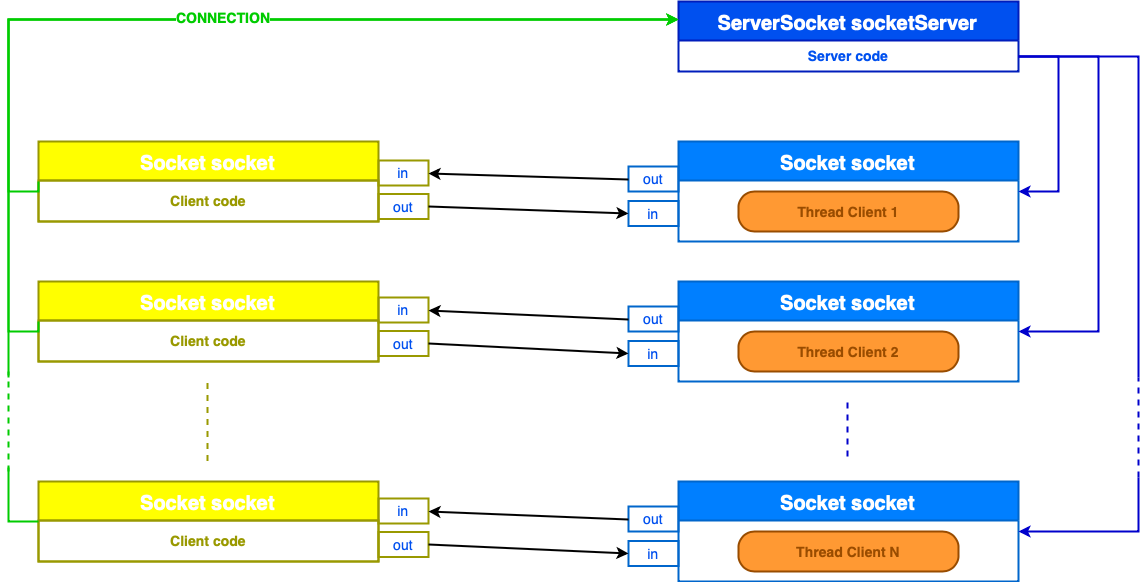

The diagram above was exported from draw.io. Its source (the exported page's mxGraphModel, read from the mxfile embedded in the PNG):
<mxGraphModel dx="918" dy="664" grid="1" gridSize="10" guides="1" tooltips="1" connect="1" arrows="1" fold="1" page="1" pageScale="1" pageWidth="1654" pageHeight="1169" math="0" shadow="0">
  <root>
    <mxCell id="0" />
    <mxCell id="1" parent="0" />
    <mxCell id="pCPGHA2MVxqwN2mGkm9l-9" value="ServerSocket socketServer" style="swimlane;fontStyle=1;childLayout=stackLayout;horizontal=1;startSize=39;fillColor=#0050EF;horizontalStack=0;resizeParent=1;resizeParentMax=0;resizeLast=0;collapsible=1;marginBottom=0;strokeColor=#001DBC;fontColor=#ffffff;strokeWidth=2;fontSize=20;" parent="1" vertex="1">
      <mxGeometry x="1000" y="294" width="340" height="70" as="geometry" />
    </mxCell>
    <mxCell id="pCPGHA2MVxqwN2mGkm9l-10" value="Server code" style="text;strokeColor=none;fillColor=none;align=center;verticalAlign=middle;spacingLeft=4;spacingRight=4;overflow=hidden;rotatable=0;points=[[0,0.5],[1,0.5]];portConstraint=eastwest;fontSize=14;fontColor=#0050EF;spacingBottom=3;spacingTop=3;fontStyle=1" parent="pCPGHA2MVxqwN2mGkm9l-9" vertex="1">
      <mxGeometry y="39" width="340" height="31" as="geometry" />
    </mxCell>
    <mxCell id="pCPGHA2MVxqwN2mGkm9l-13" value="Socket socket" style="swimlane;fontStyle=1;childLayout=stackLayout;horizontal=1;startSize=39;fillColor=#007FFF;horizontalStack=0;resizeParent=1;resizeParentMax=0;resizeLast=0;collapsible=1;marginBottom=0;strokeColor=#0066CC;fontColor=#ffffff;strokeWidth=2;fontSize=20;" parent="1" vertex="1">
      <mxGeometry x="1000" y="434" width="340" height="100" as="geometry" />
    </mxCell>
    <mxCell id="pCPGHA2MVxqwN2mGkm9l-29" value="&lt;font style=&quot;font-size: 14px&quot; color=&quot;#994c00&quot;&gt;&lt;b&gt;Thread Client 1&lt;/b&gt;&lt;/font&gt;" style="rounded=1;whiteSpace=wrap;html=1;arcSize=40;fontColor=#ffffff;fillColor=#FF9933;strokeColor=#994C00;align=center;strokeWidth=2;" parent="1" vertex="1">
      <mxGeometry x="1060" y="484" width="220" height="40" as="geometry" />
    </mxCell>
    <mxCell id="pCPGHA2MVxqwN2mGkm9l-31" value="Socket socket" style="swimlane;fontStyle=1;childLayout=stackLayout;horizontal=1;startSize=39;fillColor=#007FFF;horizontalStack=0;resizeParent=1;resizeParentMax=0;resizeLast=0;collapsible=1;marginBottom=0;strokeColor=#0066CC;fontColor=#ffffff;strokeWidth=2;fontSize=20;" parent="1" vertex="1">
      <mxGeometry x="1000" y="574" width="340" height="100" as="geometry" />
    </mxCell>
    <mxCell id="pCPGHA2MVxqwN2mGkm9l-32" value="&lt;font style=&quot;font-size: 14px&quot; color=&quot;#994c00&quot;&gt;&lt;b&gt;Thread Client 2&lt;/b&gt;&lt;/font&gt;" style="rounded=1;whiteSpace=wrap;html=1;arcSize=40;fontColor=#ffffff;fillColor=#FF9933;strokeColor=#994C00;align=center;strokeWidth=2;" parent="1" vertex="1">
      <mxGeometry x="1060" y="624" width="220" height="40" as="geometry" />
    </mxCell>
    <mxCell id="pCPGHA2MVxqwN2mGkm9l-33" value="Socket socket" style="swimlane;fontStyle=1;childLayout=stackLayout;horizontal=1;startSize=39;fillColor=#007FFF;horizontalStack=0;resizeParent=1;resizeParentMax=0;resizeLast=0;collapsible=1;marginBottom=0;strokeColor=#0066CC;fontColor=#ffffff;strokeWidth=2;fontSize=20;" parent="1" vertex="1">
      <mxGeometry x="1000" y="774" width="340" height="100" as="geometry" />
    </mxCell>
    <mxCell id="pCPGHA2MVxqwN2mGkm9l-34" value="&lt;font style=&quot;font-size: 14px&quot; color=&quot;#994c00&quot;&gt;&lt;b&gt;Thread Client N&lt;/b&gt;&lt;/font&gt;" style="rounded=1;whiteSpace=wrap;html=1;arcSize=40;fontColor=#ffffff;fillColor=#FF9933;strokeColor=#994C00;align=center;strokeWidth=2;" parent="1" vertex="1">
      <mxGeometry x="1060" y="824" width="220" height="40" as="geometry" />
    </mxCell>
    <mxCell id="pCPGHA2MVxqwN2mGkm9l-35" value="out" style="rounded=0;whiteSpace=wrap;html=1;strokeColor=#0066CC;strokeWidth=2;fillColor=none;fontSize=14;fontColor=#0050EF;align=center;" parent="1" vertex="1">
      <mxGeometry x="950" y="599" width="50" height="25" as="geometry" />
    </mxCell>
    <mxCell id="pCPGHA2MVxqwN2mGkm9l-36" value="in" style="rounded=0;whiteSpace=wrap;html=1;strokeColor=#0066CC;strokeWidth=2;fillColor=none;fontSize=14;fontColor=#0050EF;align=center;" parent="1" vertex="1">
      <mxGeometry x="950" y="633.5" width="50" height="25" as="geometry" />
    </mxCell>
    <mxCell id="pCPGHA2MVxqwN2mGkm9l-37" value="out" style="rounded=0;whiteSpace=wrap;html=1;strokeColor=#0066CC;strokeWidth=2;fillColor=none;fontSize=14;fontColor=#0050EF;align=center;" parent="1" vertex="1">
      <mxGeometry x="950" y="459" width="50" height="25" as="geometry" />
    </mxCell>
    <mxCell id="pCPGHA2MVxqwN2mGkm9l-38" value="in" style="rounded=0;whiteSpace=wrap;html=1;strokeColor=#0066CC;strokeWidth=2;fillColor=none;fontSize=14;fontColor=#0050EF;align=center;" parent="1" vertex="1">
      <mxGeometry x="950" y="493.5" width="50" height="25" as="geometry" />
    </mxCell>
    <mxCell id="pCPGHA2MVxqwN2mGkm9l-39" value="out" style="rounded=0;whiteSpace=wrap;html=1;strokeColor=#0066CC;strokeWidth=2;fillColor=none;fontSize=14;fontColor=#0050EF;align=center;" parent="1" vertex="1">
      <mxGeometry x="950" y="799" width="50" height="25" as="geometry" />
    </mxCell>
    <mxCell id="pCPGHA2MVxqwN2mGkm9l-40" value="in" style="rounded=0;whiteSpace=wrap;html=1;strokeColor=#0066CC;strokeWidth=2;fillColor=none;fontSize=14;fontColor=#0050EF;align=center;" parent="1" vertex="1">
      <mxGeometry x="950" y="833.5" width="50" height="25" as="geometry" />
    </mxCell>
    <mxCell id="pCPGHA2MVxqwN2mGkm9l-41" value="" style="endArrow=classic;html=1;fontSize=14;fontColor=#0050EF;exitX=1;exitY=0.5;exitDx=0;exitDy=0;strokeWidth=2;strokeColor=#0000CC;edgeStyle=orthogonalEdgeStyle;rounded=0;entryX=1;entryY=0.5;entryDx=0;entryDy=0;" parent="1" source="pCPGHA2MVxqwN2mGkm9l-10" target="pCPGHA2MVxqwN2mGkm9l-13" edge="1">
      <mxGeometry width="50" height="50" relative="1" as="geometry">
        <mxPoint x="1340" y="360" as="sourcePoint" />
        <mxPoint x="1340" y="500" as="targetPoint" />
        <Array as="points">
          <mxPoint x="1380" y="349" />
          <mxPoint x="1380" y="484" />
        </Array>
      </mxGeometry>
    </mxCell>
    <mxCell id="pCPGHA2MVxqwN2mGkm9l-42" value="" style="endArrow=classic;html=1;fontSize=14;fontColor=#0050EF;strokeWidth=2;strokeColor=#0000CC;edgeStyle=orthogonalEdgeStyle;rounded=0;entryX=1;entryY=0.5;entryDx=0;entryDy=0;exitX=1;exitY=0.5;exitDx=0;exitDy=0;" parent="1" source="pCPGHA2MVxqwN2mGkm9l-10" target="pCPGHA2MVxqwN2mGkm9l-31" edge="1">
      <mxGeometry width="50" height="50" relative="1" as="geometry">
        <mxPoint x="1380" y="350" as="sourcePoint" />
        <mxPoint x="1340" y="640" as="targetPoint" />
        <Array as="points">
          <mxPoint x="1420" y="349" />
          <mxPoint x="1420" y="624" />
        </Array>
      </mxGeometry>
    </mxCell>
    <mxCell id="pCPGHA2MVxqwN2mGkm9l-43" value="" style="endArrow=none;html=1;fontSize=14;fontColor=#0050EF;strokeWidth=2;strokeColor=#0000CC;edgeStyle=orthogonalEdgeStyle;rounded=0;exitX=1;exitY=0.5;exitDx=0;exitDy=0;endFill=0;" parent="1" source="pCPGHA2MVxqwN2mGkm9l-10" edge="1">
      <mxGeometry width="50" height="50" relative="1" as="geometry">
        <mxPoint x="1480" y="359" as="sourcePoint" />
        <mxPoint x="1460" y="670" as="targetPoint" />
        <Array as="points">
          <mxPoint x="1460" y="349" />
        </Array>
      </mxGeometry>
    </mxCell>
    <mxCell id="pCPGHA2MVxqwN2mGkm9l-45" value="" style="endArrow=none;dashed=1;html=1;strokeColor=#0000CC;strokeWidth=2;fontSize=14;fontColor=#0050EF;" parent="1" edge="1">
      <mxGeometry width="50" height="50" relative="1" as="geometry">
        <mxPoint x="1460" y="770" as="sourcePoint" />
        <mxPoint x="1460" y="670" as="targetPoint" />
      </mxGeometry>
    </mxCell>
    <mxCell id="pCPGHA2MVxqwN2mGkm9l-46" value="" style="endArrow=classic;html=1;fontSize=14;fontColor=#0050EF;strokeWidth=2;strokeColor=#0000CC;edgeStyle=orthogonalEdgeStyle;rounded=0;entryX=1;entryY=0.5;entryDx=0;entryDy=0;" parent="1" target="pCPGHA2MVxqwN2mGkm9l-33" edge="1">
      <mxGeometry width="50" height="50" relative="1" as="geometry">
        <mxPoint x="1460" y="770" as="sourcePoint" />
        <mxPoint x="1400" y="976.5" as="targetPoint" />
        <Array as="points">
          <mxPoint x="1460" y="824" />
        </Array>
      </mxGeometry>
    </mxCell>
    <mxCell id="pCPGHA2MVxqwN2mGkm9l-47" value="" style="endArrow=none;dashed=1;html=1;strokeColor=#0000CC;strokeWidth=2;fontSize=14;fontColor=#0050EF;" parent="1" edge="1">
      <mxGeometry width="50" height="50" relative="1" as="geometry">
        <mxPoint x="1169" y="749" as="sourcePoint" />
        <mxPoint x="1169" y="689" as="targetPoint" />
      </mxGeometry>
    </mxCell>
    <mxCell id="pCPGHA2MVxqwN2mGkm9l-48" value="Socket socket" style="swimlane;fontStyle=1;childLayout=stackLayout;horizontal=1;startSize=39;fillColor=#FFFF00;horizontalStack=0;resizeParent=1;resizeParentMax=0;resizeLast=0;collapsible=1;marginBottom=0;strokeColor=#999900;fontColor=#ffffff;strokeWidth=2;fontSize=20;" parent="1" vertex="1">
      <mxGeometry x="360" y="434" width="340" height="80" as="geometry" />
    </mxCell>
    <mxCell id="pCPGHA2MVxqwN2mGkm9l-71" value="&lt;b&gt;&lt;font color=&quot;#999900&quot;&gt;Client code&lt;/font&gt;&lt;/b&gt;" style="rounded=0;whiteSpace=wrap;html=1;strokeColor=#999900;strokeWidth=2;fillColor=none;fontSize=14;fontColor=#0050EF;align=center;" parent="pCPGHA2MVxqwN2mGkm9l-48" vertex="1">
      <mxGeometry y="39" width="340" height="41" as="geometry" />
    </mxCell>
    <mxCell id="pCPGHA2MVxqwN2mGkm9l-50" value="Socket socket" style="swimlane;fontStyle=1;childLayout=stackLayout;horizontal=1;startSize=39;fillColor=#FFFF00;horizontalStack=0;resizeParent=1;resizeParentMax=0;resizeLast=0;collapsible=1;marginBottom=0;strokeColor=#999900;fontColor=#ffffff;strokeWidth=2;fontSize=20;" parent="1" vertex="1">
      <mxGeometry x="360" y="574" width="340" height="80" as="geometry" />
    </mxCell>
    <mxCell id="pCPGHA2MVxqwN2mGkm9l-75" value="&lt;b&gt;&lt;font color=&quot;#999900&quot;&gt;Client code&lt;/font&gt;&lt;/b&gt;" style="rounded=0;whiteSpace=wrap;html=1;strokeColor=#999900;strokeWidth=2;fillColor=none;fontSize=14;fontColor=#0050EF;align=center;" parent="pCPGHA2MVxqwN2mGkm9l-50" vertex="1">
      <mxGeometry y="39" width="340" height="41" as="geometry" />
    </mxCell>
    <mxCell id="pCPGHA2MVxqwN2mGkm9l-52" value="Socket socket" style="swimlane;fontStyle=1;childLayout=stackLayout;horizontal=1;startSize=39;fillColor=#FFFF00;horizontalStack=0;resizeParent=1;resizeParentMax=0;resizeLast=0;collapsible=1;marginBottom=0;strokeColor=#999900;fontColor=#ffffff;strokeWidth=2;fontSize=20;" parent="1" vertex="1">
      <mxGeometry x="360" y="774" width="340" height="80" as="geometry" />
    </mxCell>
    <mxCell id="pCPGHA2MVxqwN2mGkm9l-76" value="&lt;b&gt;&lt;font color=&quot;#999900&quot;&gt;Client code&lt;/font&gt;&lt;/b&gt;" style="rounded=0;whiteSpace=wrap;html=1;strokeColor=#999900;strokeWidth=2;fillColor=none;fontSize=14;fontColor=#0050EF;align=center;" parent="pCPGHA2MVxqwN2mGkm9l-52" vertex="1">
      <mxGeometry y="39" width="340" height="41" as="geometry" />
    </mxCell>
    <mxCell id="pCPGHA2MVxqwN2mGkm9l-56" value="in" style="rounded=0;whiteSpace=wrap;html=1;strokeColor=#999900;strokeWidth=2;fillColor=none;fontSize=14;fontColor=#0050EF;align=center;" parent="1" vertex="1">
      <mxGeometry x="700" y="453" width="50" height="25" as="geometry" />
    </mxCell>
    <mxCell id="pCPGHA2MVxqwN2mGkm9l-57" value="out" style="rounded=0;whiteSpace=wrap;html=1;strokeColor=#999900;strokeWidth=2;fillColor=none;fontSize=14;fontColor=#0050EF;align=center;" parent="1" vertex="1">
      <mxGeometry x="700" y="486.5" width="50" height="25" as="geometry" />
    </mxCell>
    <mxCell id="pCPGHA2MVxqwN2mGkm9l-60" value="" style="endArrow=none;dashed=1;html=1;strokeColor=#999900;strokeWidth=2;fontSize=14;fontColor=#0050EF;" parent="1" edge="1">
      <mxGeometry width="50" height="50" relative="1" as="geometry">
        <mxPoint x="529" y="753.5" as="sourcePoint" />
        <mxPoint x="529" y="674.5" as="targetPoint" />
      </mxGeometry>
    </mxCell>
    <mxCell id="pCPGHA2MVxqwN2mGkm9l-62" value="" style="endArrow=classic;html=1;fontSize=14;fontColor=#0050EF;strokeWidth=2;strokeColor=#00CC00;edgeStyle=orthogonalEdgeStyle;rounded=0;exitX=0;exitY=0.5;exitDx=0;exitDy=0;entryX=0;entryY=0.25;entryDx=0;entryDy=0;" parent="1" source="pCPGHA2MVxqwN2mGkm9l-48" target="pCPGHA2MVxqwN2mGkm9l-9" edge="1">
      <mxGeometry width="50" height="50" relative="1" as="geometry">
        <mxPoint x="330" y="470" as="sourcePoint" />
        <mxPoint x="760" y="281" as="targetPoint" />
        <Array as="points">
          <mxPoint x="330" y="484" />
          <mxPoint x="330" y="312" />
        </Array>
      </mxGeometry>
    </mxCell>
    <mxCell id="pCPGHA2MVxqwN2mGkm9l-63" value="" style="endArrow=classic;html=1;fontSize=14;fontColor=#0050EF;strokeWidth=2;strokeColor=#00CC00;edgeStyle=orthogonalEdgeStyle;rounded=0;exitX=0;exitY=0.5;exitDx=0;exitDy=0;entryX=0;entryY=0.25;entryDx=0;entryDy=0;" parent="1" source="pCPGHA2MVxqwN2mGkm9l-50" target="pCPGHA2MVxqwN2mGkm9l-9" edge="1">
      <mxGeometry width="50" height="50" relative="1" as="geometry">
        <mxPoint x="370" y="494" as="sourcePoint" />
        <mxPoint x="1010" y="322" as="targetPoint" />
        <Array as="points">
          <mxPoint x="330" y="624" />
          <mxPoint x="330" y="312" />
        </Array>
      </mxGeometry>
    </mxCell>
    <mxCell id="pCPGHA2MVxqwN2mGkm9l-64" value="" style="endArrow=classic;html=1;fontSize=14;fontColor=#0050EF;strokeWidth=2;strokeColor=#00CC00;edgeStyle=orthogonalEdgeStyle;rounded=0;entryX=0;entryY=0.25;entryDx=0;entryDy=0;" parent="1" target="pCPGHA2MVxqwN2mGkm9l-9" edge="1">
      <mxGeometry width="50" height="50" relative="1" as="geometry">
        <mxPoint x="330" y="670" as="sourcePoint" />
        <mxPoint x="1000" y="322" as="targetPoint" />
        <Array as="points">
          <mxPoint x="330" y="312" />
        </Array>
      </mxGeometry>
    </mxCell>
    <mxCell id="pCPGHA2MVxqwN2mGkm9l-67" value="&lt;b&gt;&lt;font color=&quot;#00cc00&quot;&gt;CONNECTION&lt;/font&gt;&lt;/b&gt;" style="text;html=1;resizable=0;points=[];align=center;verticalAlign=middle;labelBackgroundColor=#ffffff;fontSize=14;fontColor=#0050EF;" parent="pCPGHA2MVxqwN2mGkm9l-64" vertex="1" connectable="0">
      <mxGeometry x="-0.3035" y="-214" relative="1" as="geometry">
        <mxPoint x="214" y="-217" as="offset" />
      </mxGeometry>
    </mxCell>
    <mxCell id="pCPGHA2MVxqwN2mGkm9l-65" value="" style="endArrow=none;dashed=1;html=1;strokeColor=#00CC00;strokeWidth=2;fontSize=14;fontColor=#0050EF;" parent="1" edge="1">
      <mxGeometry width="50" height="50" relative="1" as="geometry">
        <mxPoint x="330" y="764" as="sourcePoint" />
        <mxPoint x="330" y="664" as="targetPoint" />
      </mxGeometry>
    </mxCell>
    <mxCell id="pCPGHA2MVxqwN2mGkm9l-66" value="" style="endArrow=none;html=1;strokeColor=#00CC00;strokeWidth=2;fontSize=14;fontColor=#0050EF;edgeStyle=orthogonalEdgeStyle;rounded=0;exitX=0;exitY=0.5;exitDx=0;exitDy=0;" parent="1" source="pCPGHA2MVxqwN2mGkm9l-52" edge="1">
      <mxGeometry width="50" height="50" relative="1" as="geometry">
        <mxPoint x="330" y="820" as="sourcePoint" />
        <mxPoint x="330" y="760" as="targetPoint" />
      </mxGeometry>
    </mxCell>
    <mxCell id="pCPGHA2MVxqwN2mGkm9l-77" value="in" style="rounded=0;whiteSpace=wrap;html=1;strokeColor=#999900;strokeWidth=2;fillColor=none;fontSize=14;fontColor=#0050EF;align=center;" parent="1" vertex="1">
      <mxGeometry x="700" y="590" width="50" height="25" as="geometry" />
    </mxCell>
    <mxCell id="pCPGHA2MVxqwN2mGkm9l-78" value="out" style="rounded=0;whiteSpace=wrap;html=1;strokeColor=#999900;strokeWidth=2;fillColor=none;fontSize=14;fontColor=#0050EF;align=center;" parent="1" vertex="1">
      <mxGeometry x="700" y="623.5" width="50" height="25" as="geometry" />
    </mxCell>
    <mxCell id="pCPGHA2MVxqwN2mGkm9l-79" value="in" style="rounded=0;whiteSpace=wrap;html=1;strokeColor=#999900;strokeWidth=2;fillColor=none;fontSize=14;fontColor=#0050EF;align=center;" parent="1" vertex="1">
      <mxGeometry x="700" y="791" width="50" height="25" as="geometry" />
    </mxCell>
    <mxCell id="pCPGHA2MVxqwN2mGkm9l-80" value="out" style="rounded=0;whiteSpace=wrap;html=1;strokeColor=#999900;strokeWidth=2;fillColor=none;fontSize=14;fontColor=#0050EF;align=center;" parent="1" vertex="1">
      <mxGeometry x="700" y="824.5" width="50" height="25" as="geometry" />
    </mxCell>
    <mxCell id="pCPGHA2MVxqwN2mGkm9l-81" value="" style="endArrow=classic;html=1;strokeColor=#000000;strokeWidth=2;fontSize=14;fontColor=#0050EF;entryX=0;entryY=0.5;entryDx=0;entryDy=0;exitX=1;exitY=0.5;exitDx=0;exitDy=0;" parent="1" source="pCPGHA2MVxqwN2mGkm9l-57" target="pCPGHA2MVxqwN2mGkm9l-38" edge="1">
      <mxGeometry width="50" height="50" relative="1" as="geometry">
        <mxPoint x="840" y="430" as="sourcePoint" />
        <mxPoint x="890" y="380" as="targetPoint" />
      </mxGeometry>
    </mxCell>
    <mxCell id="pCPGHA2MVxqwN2mGkm9l-82" value="" style="endArrow=classic;html=1;strokeColor=#000000;strokeWidth=2;fontSize=14;fontColor=#0050EF;entryX=0;entryY=0.5;entryDx=0;entryDy=0;exitX=1;exitY=0.5;exitDx=0;exitDy=0;" parent="1" source="pCPGHA2MVxqwN2mGkm9l-78" target="pCPGHA2MVxqwN2mGkm9l-36" edge="1">
      <mxGeometry width="50" height="50" relative="1" as="geometry">
        <mxPoint x="750" y="680" as="sourcePoint" />
        <mxPoint x="950" y="693" as="targetPoint" />
      </mxGeometry>
    </mxCell>
    <mxCell id="pCPGHA2MVxqwN2mGkm9l-83" value="" style="endArrow=classic;html=1;strokeColor=#000000;strokeWidth=2;fontSize=14;fontColor=#0050EF;entryX=0;entryY=0.5;entryDx=0;entryDy=0;exitX=1;exitY=0.5;exitDx=0;exitDy=0;" parent="1" source="pCPGHA2MVxqwN2mGkm9l-80" target="pCPGHA2MVxqwN2mGkm9l-40" edge="1">
      <mxGeometry width="50" height="50" relative="1" as="geometry">
        <mxPoint x="770" y="519" as="sourcePoint" />
        <mxPoint x="970" y="532" as="targetPoint" />
        <Array as="points" />
      </mxGeometry>
    </mxCell>
    <mxCell id="pCPGHA2MVxqwN2mGkm9l-84" value="" style="endArrow=classic;html=1;strokeColor=#000000;strokeWidth=2;fontSize=14;fontColor=#0050EF;entryX=1;entryY=0.5;entryDx=0;entryDy=0;exitX=0;exitY=0.5;exitDx=0;exitDy=0;" parent="1" source="pCPGHA2MVxqwN2mGkm9l-35" target="pCPGHA2MVxqwN2mGkm9l-77" edge="1">
      <mxGeometry width="50" height="50" relative="1" as="geometry">
        <mxPoint x="760" y="646" as="sourcePoint" />
        <mxPoint x="960" y="662" as="targetPoint" />
      </mxGeometry>
    </mxCell>
    <mxCell id="pCPGHA2MVxqwN2mGkm9l-85" value="" style="endArrow=classic;html=1;strokeColor=#000000;strokeWidth=2;fontSize=14;fontColor=#0050EF;entryX=1;entryY=0.5;entryDx=0;entryDy=0;exitX=0;exitY=0.5;exitDx=0;exitDy=0;" parent="1" source="pCPGHA2MVxqwN2mGkm9l-37" target="pCPGHA2MVxqwN2mGkm9l-56" edge="1">
      <mxGeometry width="50" height="50" relative="1" as="geometry">
        <mxPoint x="940" y="470" as="sourcePoint" />
        <mxPoint x="740" y="461" as="targetPoint" />
      </mxGeometry>
    </mxCell>
    <mxCell id="pCPGHA2MVxqwN2mGkm9l-87" value="" style="endArrow=classic;html=1;strokeColor=#000000;strokeWidth=2;fontSize=14;fontColor=#0050EF;entryX=1;entryY=0.5;entryDx=0;entryDy=0;exitX=0;exitY=0.5;exitDx=0;exitDy=0;" parent="1" source="pCPGHA2MVxqwN2mGkm9l-39" target="pCPGHA2MVxqwN2mGkm9l-79" edge="1">
      <mxGeometry width="50" height="50" relative="1" as="geometry">
        <mxPoint x="960" y="783" as="sourcePoint" />
        <mxPoint x="760" y="774" as="targetPoint" />
      </mxGeometry>
    </mxCell>
  </root>
</mxGraphModel>